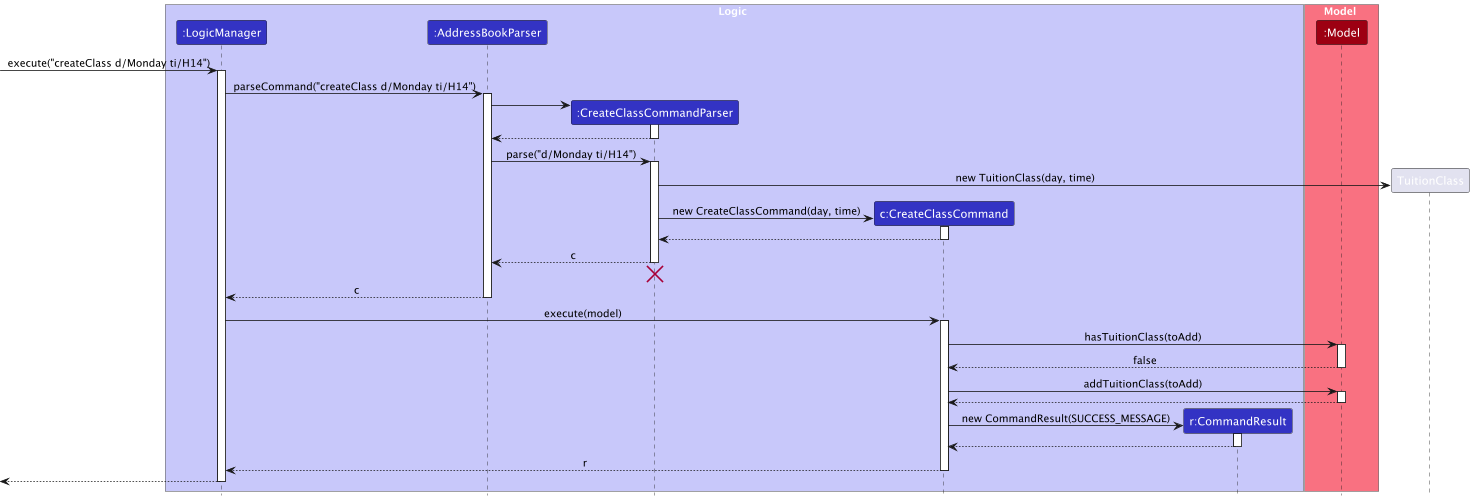

The diagram above was rendered by PlantUML. Its source (embedded in the PNG):
@startuml
!include style.puml
skinparam ArrowFontStyle plain

box Logic LOGIC_COLOR_T1
participant ":LogicManager" as LogicManager LOGIC_COLOR
participant ":AddressBookParser" as AddressBookParser LOGIC_COLOR
participant ":CreateClassCommandParser" as CreateClassCommandParser LOGIC_COLOR
participant "c:CreateClassCommand" as CreateClassCommand LOGIC_COLOR
participant "r:CommandResult" as CommandResult LOGIC_COLOR
end box

box Model MODEL_COLOR_T1
participant ":Model" as Model MODEL_COLOR
end box

[-> LogicManager : execute("createClass d/Monday ti/H14")
activate LogicManager

LogicManager -> AddressBookParser : parseCommand("createClass d/Monday ti/H14")
activate AddressBookParser

create CreateClassCommandParser
AddressBookParser -> CreateClassCommandParser
activate CreateClassCommandParser

CreateClassCommandParser --> AddressBookParser
deactivate CreateClassCommandParser

AddressBookParser -> CreateClassCommandParser : parse("d/Monday ti/H14")
activate CreateClassCommandParser

create TuitionClass
CreateClassCommandParser -> TuitionClass : new TuitionClass(day, time)

create CreateClassCommand
CreateClassCommandParser -> CreateClassCommand : new CreateClassCommand(day, time)
activate CreateClassCommand

CreateClassCommand --> CreateClassCommandParser
deactivate CreateClassCommand

CreateClassCommandParser --> AddressBookParser : c
deactivate CreateClassCommandParser
'Hidden arrow to position the destroy marker below the end of the activation bar.'
CreateClassCommandParser -[hidden]-> AddressBookParser
destroy CreateClassCommandParser

AddressBookParser --> LogicManager : c
deactivate AddressBookParser

LogicManager -> CreateClassCommand : execute(model)
activate CreateClassCommand

CreateClassCommand -> Model : hasTuitionClass(toAdd)
activate Model
Model --> CreateClassCommand : false
deactivate Model

CreateClassCommand -> Model : addTuitionClass(toAdd)
activate Model
Model --> CreateClassCommand
deactivate Model

create CommandResult
CreateClassCommand -> CommandResult : new CommandResult(SUCCESS_MESSAGE)
activate CommandResult

CommandResult --> CreateClassCommand
deactivate CommandResult

CreateClassCommand --> LogicManager : r
deactivate CreateClassCommand

[<--LogicManager
deactivate LogicManager
@enduml